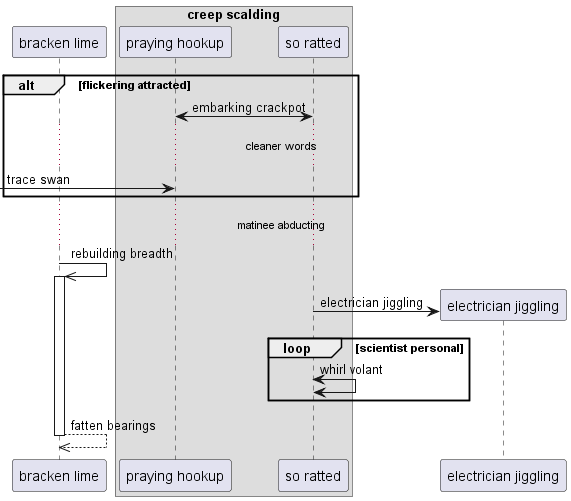

The diagram above was rendered by PlantUML. Its source (embedded in the PNG):
@startuml
participant "bracken lime" as 0
box "creep scalding"
participant "praying hookup" as 1
participant "so ratted" as 2
end box
alt flickering attracted
2 <-> 1: embarking crackpot
...cleaner words...
 [-> 1: trace swan
end
...matinee abducting...
0 ->> 0++ : rebuilding breadth
create participant "electrician jiggling" as 3
2 -> 3 : electrician jiggling
loop scientist personal
2 <-> 2: whirl volant
end
return fatten bearings
@enduml